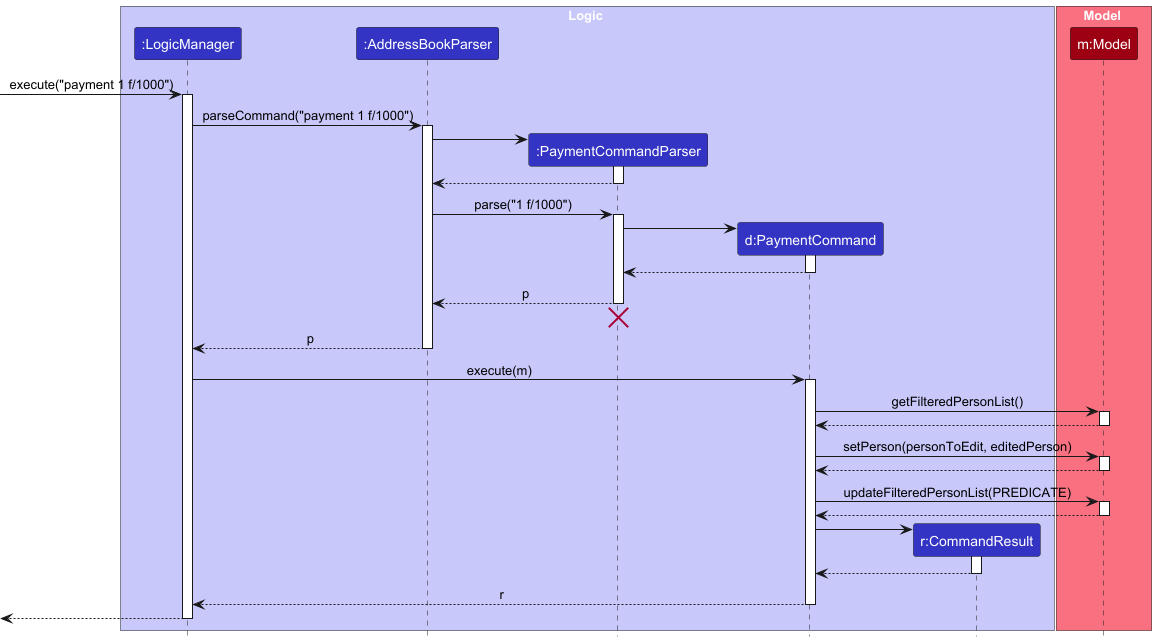

The diagram above was rendered by PlantUML. Its source (embedded in the PNG):
@startuml
!include style.puml
skinparam ArrowFontStyle plain

box Logic LOGIC_COLOR_T1
participant ":LogicManager" as LogicManager LOGIC_COLOR
participant ":AddressBookParser" as AddressBookParser LOGIC_COLOR
participant ":PaymentCommandParser" as PaymentCommandParser LOGIC_COLOR
participant "d:PaymentCommand" as PaymentCommand LOGIC_COLOR
participant "r:CommandResult" as CommandResult LOGIC_COLOR
end box

box Model MODEL_COLOR_T1
participant "m:Model" as Model MODEL_COLOR
end box

[-> LogicManager : execute("payment 1 f/1000")
activate LogicManager

LogicManager -> AddressBookParser : parseCommand("payment 1 f/1000")
activate AddressBookParser

create PaymentCommandParser
AddressBookParser -> PaymentCommandParser
activate PaymentCommandParser

PaymentCommandParser --> AddressBookParser
deactivate PaymentCommandParser

AddressBookParser -> PaymentCommandParser : parse("1 f/1000")
activate PaymentCommandParser

create PaymentCommand
PaymentCommandParser -> PaymentCommand
activate PaymentCommand

PaymentCommand --> PaymentCommandParser :
deactivate PaymentCommand

PaymentCommandParser --> AddressBookParser : p
deactivate PaymentCommandParser
'Hidden arrow to position the destroy marker below the end of the activation bar.
PaymentCommandParser -[hidden]-> AddressBookParser
destroy PaymentCommandParser

AddressBookParser --> LogicManager : p
deactivate AddressBookParser

LogicManager -> PaymentCommand : execute(m)
activate PaymentCommand

PaymentCommand -> Model : getFilteredPersonList()
activate Model

Model --> PaymentCommand
deactivate Model

PaymentCommand -> Model : setPerson(personToEdit, editedPerson)
activate Model

Model --> PaymentCommand
deactivate Model

PaymentCommand -> Model : updateFilteredPersonList(PREDICATE)
activate Model

Model --> PaymentCommand
deactivate Model

create CommandResult
PaymentCommand -> CommandResult
activate CommandResult

CommandResult --> PaymentCommand
deactivate CommandResult

PaymentCommand --> LogicManager : r
deactivate PaymentCommand

[<--LogicManager
deactivate LogicManager
@enduml